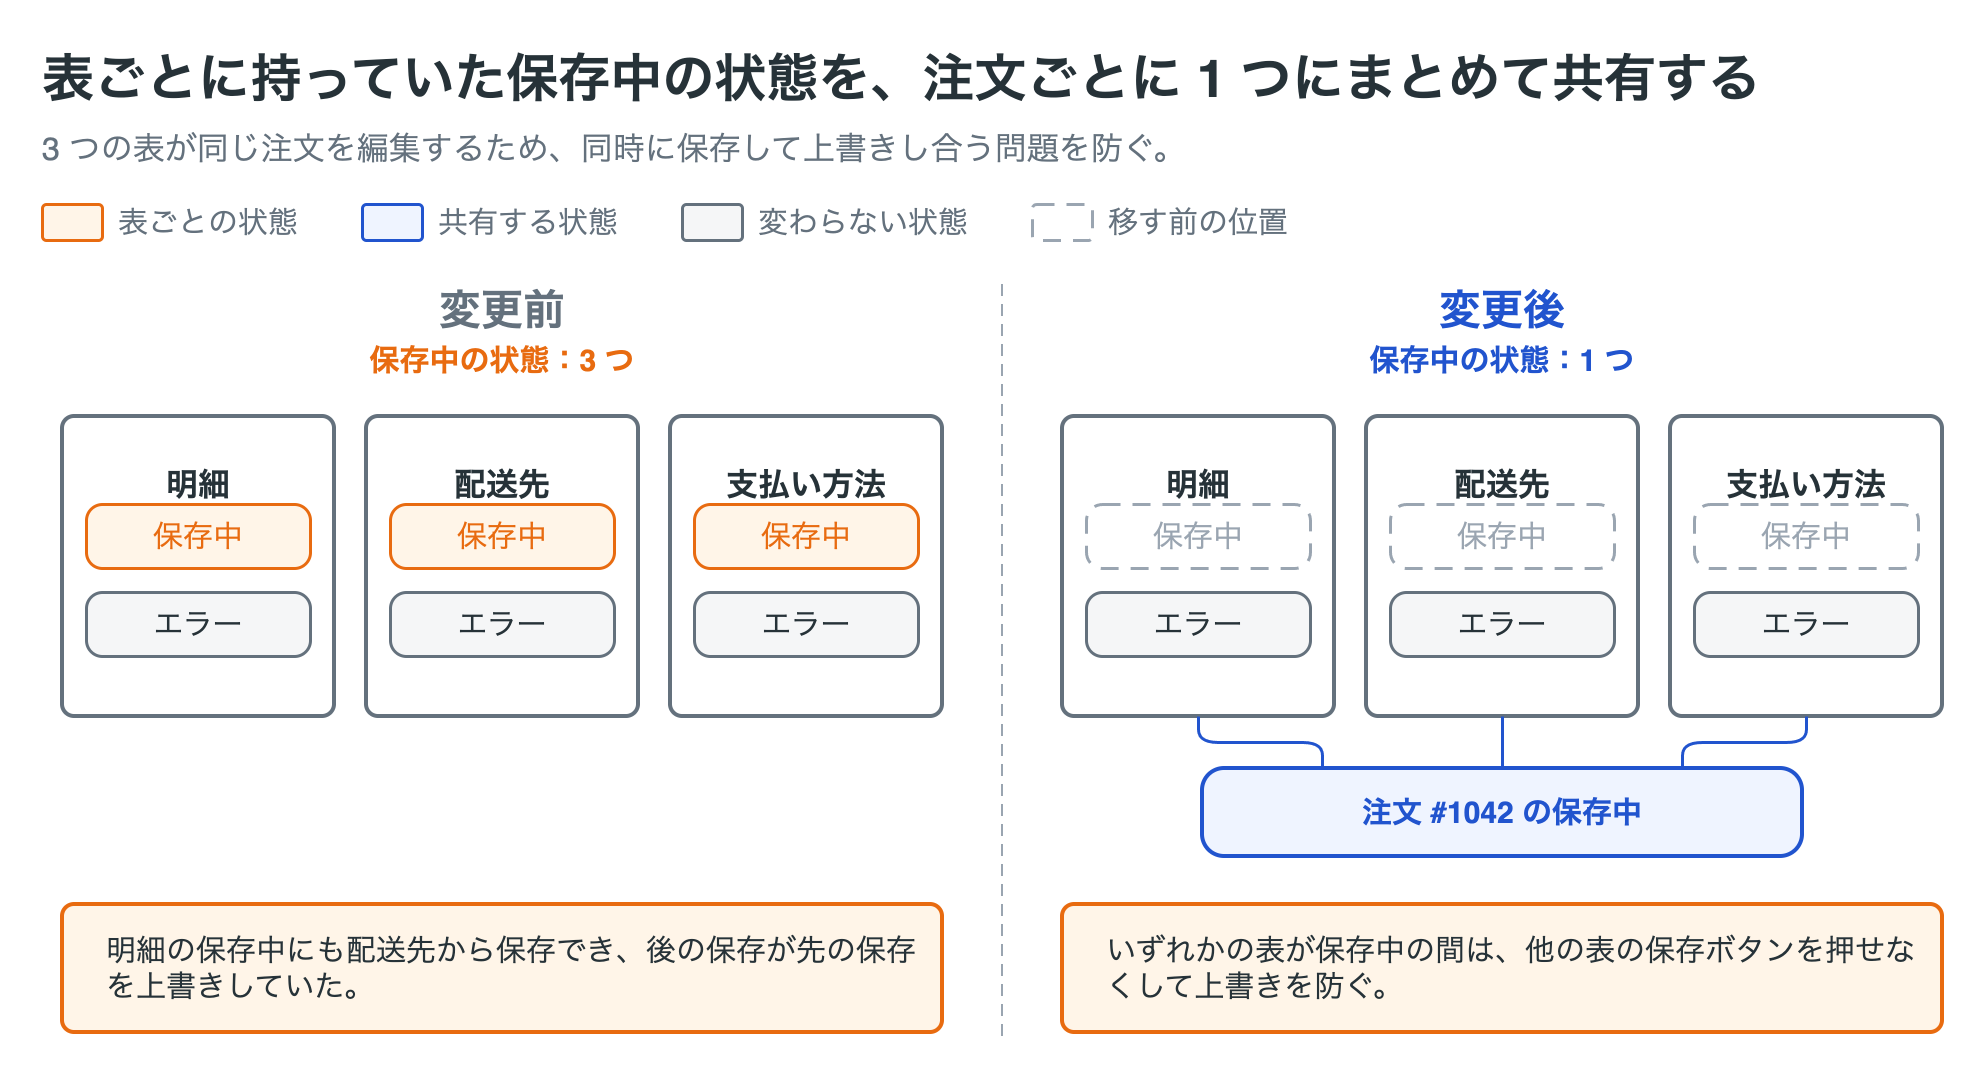

The diagram above was exported from draw.io. Its source (the exported page's mxGraphModel, read from the mxfile embedded in the PNG):
<mxGraphModel grid="0" page="0" background="#ffffff" math="0" shadow="0">
  <root>
    <mxCell id="0" />
    <mxCell id="1" parent="0" />
    <mxCell id="v1" value="表ごとに持っていた保存中の状態を、注文ごとに 1 つにまとめて共有する" style="text;html=1;whiteSpace=wrap;fontFamily=Helvetica;fontSize=26;fontColor=#263238;align=left;verticalAlign=middle;spacing=0;fontStyle=1;" vertex="1" parent="1">
      <mxGeometry x="20" y="8" width="960" height="38" as="geometry" />
    </mxCell>
    <mxCell id="v2" value="3 つの表が同じ注文を編集するため、同時に保存して上書きし合う問題を防ぐ。" style="text;html=1;whiteSpace=wrap;fontFamily=Helvetica;fontSize=16;fontColor=#64717d;align=left;verticalAlign=middle;spacing=0;" vertex="1" parent="1">
      <mxGeometry x="20" y="50" width="960" height="24" as="geometry" />
    </mxCell>
    <mxCell id="v3" value="" style="rounded=1;absoluteArcSize=1;arcSize=4;whiteSpace=wrap;html=1;fillColor=#fff5e8;strokeColor=#e86b10;strokeWidth=1.5;fontColor=#e86b10;fontFamily=Helvetica;fontSize=17;align=center;verticalAlign=middle;spacing=10;" vertex="1" parent="1">
      <mxGeometry x="20" y="90" width="30" height="18" as="geometry" />
    </mxCell>
    <mxCell id="v4" value="表ごとの状態" style="text;html=1;whiteSpace=wrap;fontFamily=Helvetica;fontSize=15;fontColor=#64717d;align=left;verticalAlign=middle;spacing=0;" vertex="1" parent="1">
      <mxGeometry x="58" y="88" width="94" height="22" as="geometry" />
    </mxCell>
    <mxCell id="v5" value="" style="rounded=1;absoluteArcSize=1;arcSize=4;whiteSpace=wrap;html=1;fillColor=#eff4ff;strokeColor=#2154ce;strokeWidth=1.5;fontColor=#2154ce;fontFamily=Helvetica;fontSize=17;align=center;verticalAlign=middle;spacing=10;" vertex="1" parent="1">
      <mxGeometry x="180" y="90" width="30" height="18" as="geometry" />
    </mxCell>
    <mxCell id="v6" value="共有する状態" style="text;html=1;whiteSpace=wrap;fontFamily=Helvetica;fontSize=15;fontColor=#64717d;align=left;verticalAlign=middle;spacing=0;" vertex="1" parent="1">
      <mxGeometry x="218" y="88" width="94" height="22" as="geometry" />
    </mxCell>
    <mxCell id="v7" value="" style="rounded=1;absoluteArcSize=1;arcSize=4;whiteSpace=wrap;html=1;fillColor=#f5f6f7;strokeColor=#64717d;strokeWidth=1.5;fontColor=#263238;fontFamily=Helvetica;fontSize=17;align=center;verticalAlign=middle;spacing=10;" vertex="1" parent="1">
      <mxGeometry x="340" y="90" width="30" height="18" as="geometry" />
    </mxCell>
    <mxCell id="v8" value="変わらない状態" style="text;html=1;whiteSpace=wrap;fontFamily=Helvetica;fontSize=15;fontColor=#64717d;align=left;verticalAlign=middle;spacing=0;" vertex="1" parent="1">
      <mxGeometry x="378" y="88" width="109" height="22" as="geometry" />
    </mxCell>
    <mxCell id="v9" value="" style="rounded=1;absoluteArcSize=1;arcSize=4;whiteSpace=wrap;html=1;fillColor=#ffffff;strokeColor=#9aa5b1;strokeWidth=1.5;fontColor=#9aa5b1;fontFamily=Helvetica;fontSize=17;align=center;verticalAlign=middle;spacing=10;dashed=1;dashPattern=6 4;" vertex="1" parent="1">
      <mxGeometry x="515" y="90" width="30" height="18" as="geometry" />
    </mxCell>
    <mxCell id="v10" value="移す前の位置" style="text;html=1;whiteSpace=wrap;fontFamily=Helvetica;fontSize=15;fontColor=#64717d;align=left;verticalAlign=middle;spacing=0;" vertex="1" parent="1">
      <mxGeometry x="553" y="88" width="94" height="22" as="geometry" />
    </mxCell>
    <mxCell id="v11" value="変更前" style="text;html=1;whiteSpace=wrap;fontFamily=Helvetica;fontSize=21;fontColor=#64717d;align=center;verticalAlign=middle;spacing=0;fontStyle=1;" vertex="1" parent="1">
      <mxGeometry x="20" y="128" width="460" height="30" as="geometry" />
    </mxCell>
    <mxCell id="v12" value="保存中の状態：3 つ" style="text;html=1;whiteSpace=wrap;fontFamily=Helvetica;fontSize=15;fontColor=#e86b10;align=center;verticalAlign=middle;spacing=0;fontStyle=1;" vertex="1" parent="1">
      <mxGeometry x="20" y="156" width="460" height="24" as="geometry" />
    </mxCell>
    <mxCell id="v13" value="変更後" style="text;html=1;whiteSpace=wrap;fontFamily=Helvetica;fontSize=21;fontColor=#2154ce;align=center;verticalAlign=middle;spacing=0;fontStyle=1;" vertex="1" parent="1">
      <mxGeometry x="520" y="128" width="460" height="30" as="geometry" />
    </mxCell>
    <mxCell id="v14" value="保存中の状態：1 つ" style="text;html=1;whiteSpace=wrap;fontFamily=Helvetica;fontSize=15;fontColor=#2154ce;align=center;verticalAlign=middle;spacing=0;fontStyle=1;" vertex="1" parent="1">
      <mxGeometry x="520" y="156" width="460" height="24" as="geometry" />
    </mxCell>
    <mxCell id="e15" value="" style="edgeStyle=none;rounded=1;html=1;strokeColor=#9aa5b1;strokeWidth=1;endArrow=none;endFill=1;startArrow=none;startFill=1;endSize=8;fontFamily=Helvetica;fontSize=15;fontColor=#9aa5b1;labelBackgroundColor=#ffffff;dashed=1;dashPattern=6 4;" edge="1" parent="1">
      <mxGeometry relative="1" as="geometry">
        <mxPoint x="500" y="130" as="sourcePoint" />
        <mxPoint x="500" y="510" as="targetPoint" />
      </mxGeometry>
    </mxCell>
    <mxCell id="v16" value="&lt;b&gt;明細&lt;/b&gt;" style="rounded=1;absoluteArcSize=1;arcSize=12;whiteSpace=wrap;html=1;fillColor=#ffffff;strokeColor=#64717d;strokeWidth=2;fontColor=#263238;fontFamily=Helvetica;fontSize=16;align=center;verticalAlign=top;spacing=10;spacingTop=10;" vertex="1" parent="1">
      <mxGeometry x="30" y="196" width="136" height="150" as="geometry" />
    </mxCell>
    <mxCell id="v17" value="保存中" style="rounded=1;absoluteArcSize=1;arcSize=16;whiteSpace=wrap;html=1;fillColor=#fff5e8;strokeColor=#e86b10;strokeWidth=1.5;fontColor=#e86b10;fontFamily=Helvetica;fontSize=15;align=center;verticalAlign=middle;spacing=2;" vertex="1" parent="1">
      <mxGeometry x="42" y="240" width="112" height="32" as="geometry" />
    </mxCell>
    <mxCell id="v18" value="エラー" style="rounded=1;absoluteArcSize=1;arcSize=16;whiteSpace=wrap;html=1;fillColor=#f5f6f7;strokeColor=#64717d;strokeWidth=1.5;fontColor=#263238;fontFamily=Helvetica;fontSize=15;align=center;verticalAlign=middle;spacing=2;" vertex="1" parent="1">
      <mxGeometry x="42" y="284" width="112" height="32" as="geometry" />
    </mxCell>
    <mxCell id="v19" value="&lt;b&gt;配送先&lt;/b&gt;" style="rounded=1;absoluteArcSize=1;arcSize=12;whiteSpace=wrap;html=1;fillColor=#ffffff;strokeColor=#64717d;strokeWidth=2;fontColor=#263238;fontFamily=Helvetica;fontSize=16;align=center;verticalAlign=top;spacing=10;spacingTop=10;" vertex="1" parent="1">
      <mxGeometry x="182" y="196" width="136" height="150" as="geometry" />
    </mxCell>
    <mxCell id="v20" value="保存中" style="rounded=1;absoluteArcSize=1;arcSize=16;whiteSpace=wrap;html=1;fillColor=#fff5e8;strokeColor=#e86b10;strokeWidth=1.5;fontColor=#e86b10;fontFamily=Helvetica;fontSize=15;align=center;verticalAlign=middle;spacing=2;" vertex="1" parent="1">
      <mxGeometry x="194" y="240" width="112" height="32" as="geometry" />
    </mxCell>
    <mxCell id="v21" value="エラー" style="rounded=1;absoluteArcSize=1;arcSize=16;whiteSpace=wrap;html=1;fillColor=#f5f6f7;strokeColor=#64717d;strokeWidth=1.5;fontColor=#263238;fontFamily=Helvetica;fontSize=15;align=center;verticalAlign=middle;spacing=2;" vertex="1" parent="1">
      <mxGeometry x="194" y="284" width="112" height="32" as="geometry" />
    </mxCell>
    <mxCell id="v22" value="&lt;b&gt;支払い方法&lt;/b&gt;" style="rounded=1;absoluteArcSize=1;arcSize=12;whiteSpace=wrap;html=1;fillColor=#ffffff;strokeColor=#64717d;strokeWidth=2;fontColor=#263238;fontFamily=Helvetica;fontSize=16;align=center;verticalAlign=top;spacing=10;spacingTop=10;" vertex="1" parent="1">
      <mxGeometry x="334" y="196" width="136" height="150" as="geometry" />
    </mxCell>
    <mxCell id="v23" value="保存中" style="rounded=1;absoluteArcSize=1;arcSize=16;whiteSpace=wrap;html=1;fillColor=#fff5e8;strokeColor=#e86b10;strokeWidth=1.5;fontColor=#e86b10;fontFamily=Helvetica;fontSize=15;align=center;verticalAlign=middle;spacing=2;" vertex="1" parent="1">
      <mxGeometry x="346" y="240" width="112" height="32" as="geometry" />
    </mxCell>
    <mxCell id="v24" value="エラー" style="rounded=1;absoluteArcSize=1;arcSize=16;whiteSpace=wrap;html=1;fillColor=#f5f6f7;strokeColor=#64717d;strokeWidth=1.5;fontColor=#263238;fontFamily=Helvetica;fontSize=15;align=center;verticalAlign=middle;spacing=2;" vertex="1" parent="1">
      <mxGeometry x="346" y="284" width="112" height="32" as="geometry" />
    </mxCell>
    <mxCell id="v25" value="明細の保存中にも配送先から保存でき、後の保存が先の保存を上書きしていた。" style="rounded=1;absoluteArcSize=1;arcSize=12;whiteSpace=wrap;html=1;fillColor=#fff5e8;strokeColor=#e86b10;strokeWidth=2;fontColor=#e86b10;fontFamily=Helvetica;fontSize=15;align=left;verticalAlign=middle;spacing=10;spacingLeft=12;fontColor=#263238;" vertex="1" parent="1">
      <mxGeometry x="30" y="440" width="440" height="64" as="geometry" />
    </mxCell>
    <mxCell id="v27" value="&lt;b&gt;明細&lt;/b&gt;" style="rounded=1;absoluteArcSize=1;arcSize=12;whiteSpace=wrap;html=1;fillColor=#ffffff;strokeColor=#64717d;strokeWidth=2;fontColor=#263238;fontFamily=Helvetica;fontSize=16;align=center;verticalAlign=top;spacing=10;spacingTop=10;" vertex="1" parent="1">
      <mxGeometry x="530" y="196" width="136" height="150" as="geometry" />
    </mxCell>
    <mxCell id="v28" value="保存中" style="rounded=1;absoluteArcSize=1;arcSize=16;whiteSpace=wrap;html=1;fillColor=#ffffff;strokeColor=#9aa5b1;strokeWidth=1.5;fontColor=#9aa5b1;fontFamily=Helvetica;fontSize=15;align=center;verticalAlign=middle;spacing=2;dashed=1;dashPattern=6 4;" vertex="1" parent="1">
      <mxGeometry x="542" y="240" width="112" height="32" as="geometry" />
    </mxCell>
    <mxCell id="v29" value="エラー" style="rounded=1;absoluteArcSize=1;arcSize=16;whiteSpace=wrap;html=1;fillColor=#f5f6f7;strokeColor=#64717d;strokeWidth=1.5;fontColor=#263238;fontFamily=Helvetica;fontSize=15;align=center;verticalAlign=middle;spacing=2;" vertex="1" parent="1">
      <mxGeometry x="542" y="284" width="112" height="32" as="geometry" />
    </mxCell>
    <mxCell id="e30" value="" style="edgeStyle=orthogonalEdgeStyle;rounded=1;html=1;strokeColor=#2154ce;strokeWidth=1.5;endArrow=none;endFill=1;startArrow=none;startFill=1;endSize=8;fontFamily=Helvetica;fontSize=15;fontColor=#2154ce;labelBackgroundColor=#ffffff;exitX=0.5;exitY=1;exitDx=0;exitDy=0;entryX=0.2;entryY=0;entryDx=0;entryDy=0;" edge="1" parent="1" source="v27" target="v26">
      <mxGeometry relative="1" as="geometry" />
    </mxCell>
    <mxCell id="v31" value="&lt;b&gt;配送先&lt;/b&gt;" style="rounded=1;absoluteArcSize=1;arcSize=12;whiteSpace=wrap;html=1;fillColor=#ffffff;strokeColor=#64717d;strokeWidth=2;fontColor=#263238;fontFamily=Helvetica;fontSize=16;align=center;verticalAlign=top;spacing=10;spacingTop=10;" vertex="1" parent="1">
      <mxGeometry x="682" y="196" width="136" height="150" as="geometry" />
    </mxCell>
    <mxCell id="v32" value="保存中" style="rounded=1;absoluteArcSize=1;arcSize=16;whiteSpace=wrap;html=1;fillColor=#ffffff;strokeColor=#9aa5b1;strokeWidth=1.5;fontColor=#9aa5b1;fontFamily=Helvetica;fontSize=15;align=center;verticalAlign=middle;spacing=2;dashed=1;dashPattern=6 4;" vertex="1" parent="1">
      <mxGeometry x="694" y="240" width="112" height="32" as="geometry" />
    </mxCell>
    <mxCell id="v33" value="エラー" style="rounded=1;absoluteArcSize=1;arcSize=16;whiteSpace=wrap;html=1;fillColor=#f5f6f7;strokeColor=#64717d;strokeWidth=1.5;fontColor=#263238;fontFamily=Helvetica;fontSize=15;align=center;verticalAlign=middle;spacing=2;" vertex="1" parent="1">
      <mxGeometry x="694" y="284" width="112" height="32" as="geometry" />
    </mxCell>
    <mxCell id="e34" value="" style="edgeStyle=orthogonalEdgeStyle;rounded=1;html=1;strokeColor=#2154ce;strokeWidth=1.5;endArrow=none;endFill=1;startArrow=none;startFill=1;endSize=8;fontFamily=Helvetica;fontSize=15;fontColor=#2154ce;labelBackgroundColor=#ffffff;exitX=0.5;exitY=1;exitDx=0;exitDy=0;entryX=0.5;entryY=0;entryDx=0;entryDy=0;" edge="1" parent="1" source="v31" target="v26">
      <mxGeometry relative="1" as="geometry" />
    </mxCell>
    <mxCell id="v35" value="&lt;b&gt;支払い方法&lt;/b&gt;" style="rounded=1;absoluteArcSize=1;arcSize=12;whiteSpace=wrap;html=1;fillColor=#ffffff;strokeColor=#64717d;strokeWidth=2;fontColor=#263238;fontFamily=Helvetica;fontSize=16;align=center;verticalAlign=top;spacing=10;spacingTop=10;" vertex="1" parent="1">
      <mxGeometry x="834" y="196" width="136" height="150" as="geometry" />
    </mxCell>
    <mxCell id="v36" value="保存中" style="rounded=1;absoluteArcSize=1;arcSize=16;whiteSpace=wrap;html=1;fillColor=#ffffff;strokeColor=#9aa5b1;strokeWidth=1.5;fontColor=#9aa5b1;fontFamily=Helvetica;fontSize=15;align=center;verticalAlign=middle;spacing=2;dashed=1;dashPattern=6 4;" vertex="1" parent="1">
      <mxGeometry x="846" y="240" width="112" height="32" as="geometry" />
    </mxCell>
    <mxCell id="v37" value="エラー" style="rounded=1;absoluteArcSize=1;arcSize=16;whiteSpace=wrap;html=1;fillColor=#f5f6f7;strokeColor=#64717d;strokeWidth=1.5;fontColor=#263238;fontFamily=Helvetica;fontSize=15;align=center;verticalAlign=middle;spacing=2;" vertex="1" parent="1">
      <mxGeometry x="846" y="284" width="112" height="32" as="geometry" />
    </mxCell>
    <mxCell id="e38" value="" style="edgeStyle=orthogonalEdgeStyle;rounded=1;html=1;strokeColor=#2154ce;strokeWidth=1.5;endArrow=none;endFill=1;startArrow=none;startFill=1;endSize=8;fontFamily=Helvetica;fontSize=15;fontColor=#2154ce;labelBackgroundColor=#ffffff;exitX=0.5;exitY=1;exitDx=0;exitDy=0;entryX=0.8;entryY=0;entryDx=0;entryDy=0;" edge="1" parent="1" source="v35" target="v26">
      <mxGeometry relative="1" as="geometry" />
    </mxCell>
    <mxCell id="v39" value="いずれかの表が保存中の間は、他の表の保存ボタンを押せなくして上書きを防ぐ。" style="rounded=1;absoluteArcSize=1;arcSize=12;whiteSpace=wrap;html=1;fillColor=#fff5e8;strokeColor=#e86b10;strokeWidth=2;fontColor=#263238;fontFamily=Helvetica;fontSize=15;align=left;verticalAlign=middle;spacing=10;spacingLeft=12;" vertex="1" parent="1">
      <mxGeometry x="530" y="440" width="440" height="64" as="geometry" />
    </mxCell>
    <mxCell id="v26" value="&lt;b&gt;注文 #1042 の保存中&lt;/b&gt;" style="rounded=1;absoluteArcSize=1;arcSize=22;whiteSpace=wrap;html=1;fillColor=#eff4ff;strokeColor=#2154ce;strokeWidth=2;fontColor=#2154ce;fontFamily=Helvetica;fontSize=15;align=center;verticalAlign=middle;spacing=10;" vertex="1" parent="1">
      <mxGeometry x="600" y="372" width="300" height="44" as="geometry" />
    </mxCell>
  </root>
</mxGraphModel>